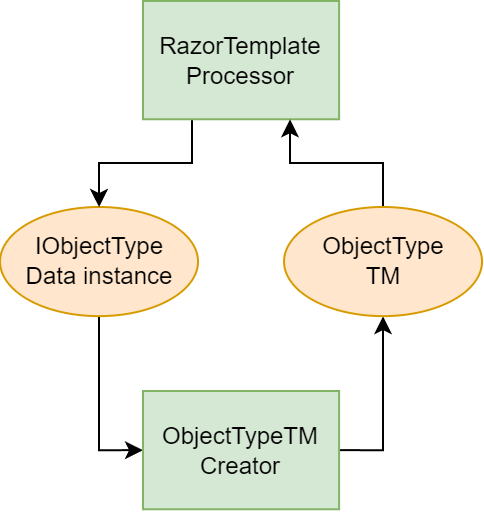

The diagram above was exported from draw.io. Its source (the exported page's mxGraphModel, read from the mxfile embedded in the PNG):
<mxGraphModel dx="893" dy="519" grid="0" gridSize="10" guides="1" tooltips="1" connect="1" arrows="1" fold="1" page="1" pageScale="1" pageWidth="1654" pageHeight="1169" math="0" shadow="0">
  <root>
    <mxCell id="0" />
    <mxCell id="1" parent="0" />
    <mxCell id="QFIgm-JmcSOqOcpIgA5X-6" style="edgeStyle=orthogonalEdgeStyle;rounded=0;orthogonalLoop=1;jettySize=auto;html=1;entryX=0;entryY=0.5;entryDx=0;entryDy=0;" edge="1" parent="1" source="9-MJpDTamTD4CteHr08e-5" target="rkMBn1CQoCIUcmiAdtoT-5">
      <mxGeometry relative="1" as="geometry" />
    </mxCell>
    <mxCell id="9-MJpDTamTD4CteHr08e-5" value="IObjectType&lt;div&gt;Data instance&lt;/div&gt;" style="ellipse;whiteSpace=wrap;html=1;fillColor=#ffe6cc;strokeColor=#d79b00;" parent="1" vertex="1">
      <mxGeometry x="625.52" y="360" width="99" height="54.57" as="geometry" />
    </mxCell>
    <mxCell id="QFIgm-JmcSOqOcpIgA5X-7" style="edgeStyle=orthogonalEdgeStyle;rounded=0;orthogonalLoop=1;jettySize=auto;html=1;entryX=0.5;entryY=1;entryDx=0;entryDy=0;exitX=1;exitY=0.5;exitDx=0;exitDy=0;" edge="1" parent="1" source="rkMBn1CQoCIUcmiAdtoT-5" target="QFIgm-JmcSOqOcpIgA5X-2">
      <mxGeometry relative="1" as="geometry" />
    </mxCell>
    <mxCell id="rkMBn1CQoCIUcmiAdtoT-5" value="ObjectTypeTM&lt;br&gt;Creator" style="html=1;whiteSpace=wrap;fillColor=#d5e8d4;strokeColor=#82b366;" parent="1" vertex="1">
      <mxGeometry x="697" y="452" width="98.05" height="59.13" as="geometry" />
    </mxCell>
    <mxCell id="QFIgm-JmcSOqOcpIgA5X-5" style="edgeStyle=orthogonalEdgeStyle;rounded=0;orthogonalLoop=1;jettySize=auto;html=1;exitX=0.25;exitY=1;exitDx=0;exitDy=0;" edge="1" parent="1" source="QFIgm-JmcSOqOcpIgA5X-1" target="9-MJpDTamTD4CteHr08e-5">
      <mxGeometry relative="1" as="geometry" />
    </mxCell>
    <mxCell id="QFIgm-JmcSOqOcpIgA5X-1" value="RazorTemplate&lt;div&gt;Processor&lt;/div&gt;" style="html=1;whiteSpace=wrap;fillColor=#d5e8d4;strokeColor=#82b366;" vertex="1" parent="1">
      <mxGeometry x="697" y="257" width="98.05" height="59.13" as="geometry" />
    </mxCell>
    <mxCell id="QFIgm-JmcSOqOcpIgA5X-8" style="edgeStyle=orthogonalEdgeStyle;rounded=0;orthogonalLoop=1;jettySize=auto;html=1;entryX=0.75;entryY=1;entryDx=0;entryDy=0;" edge="1" parent="1" source="QFIgm-JmcSOqOcpIgA5X-2" target="QFIgm-JmcSOqOcpIgA5X-1">
      <mxGeometry relative="1" as="geometry" />
    </mxCell>
    <mxCell id="QFIgm-JmcSOqOcpIgA5X-2" value="ObjectType&lt;div&gt;TM&lt;/div&gt;" style="ellipse;whiteSpace=wrap;html=1;fillColor=#ffe6cc;strokeColor=#d79b00;" vertex="1" parent="1">
      <mxGeometry x="767.52" y="360" width="99" height="54.57" as="geometry" />
    </mxCell>
  </root>
</mxGraphModel>